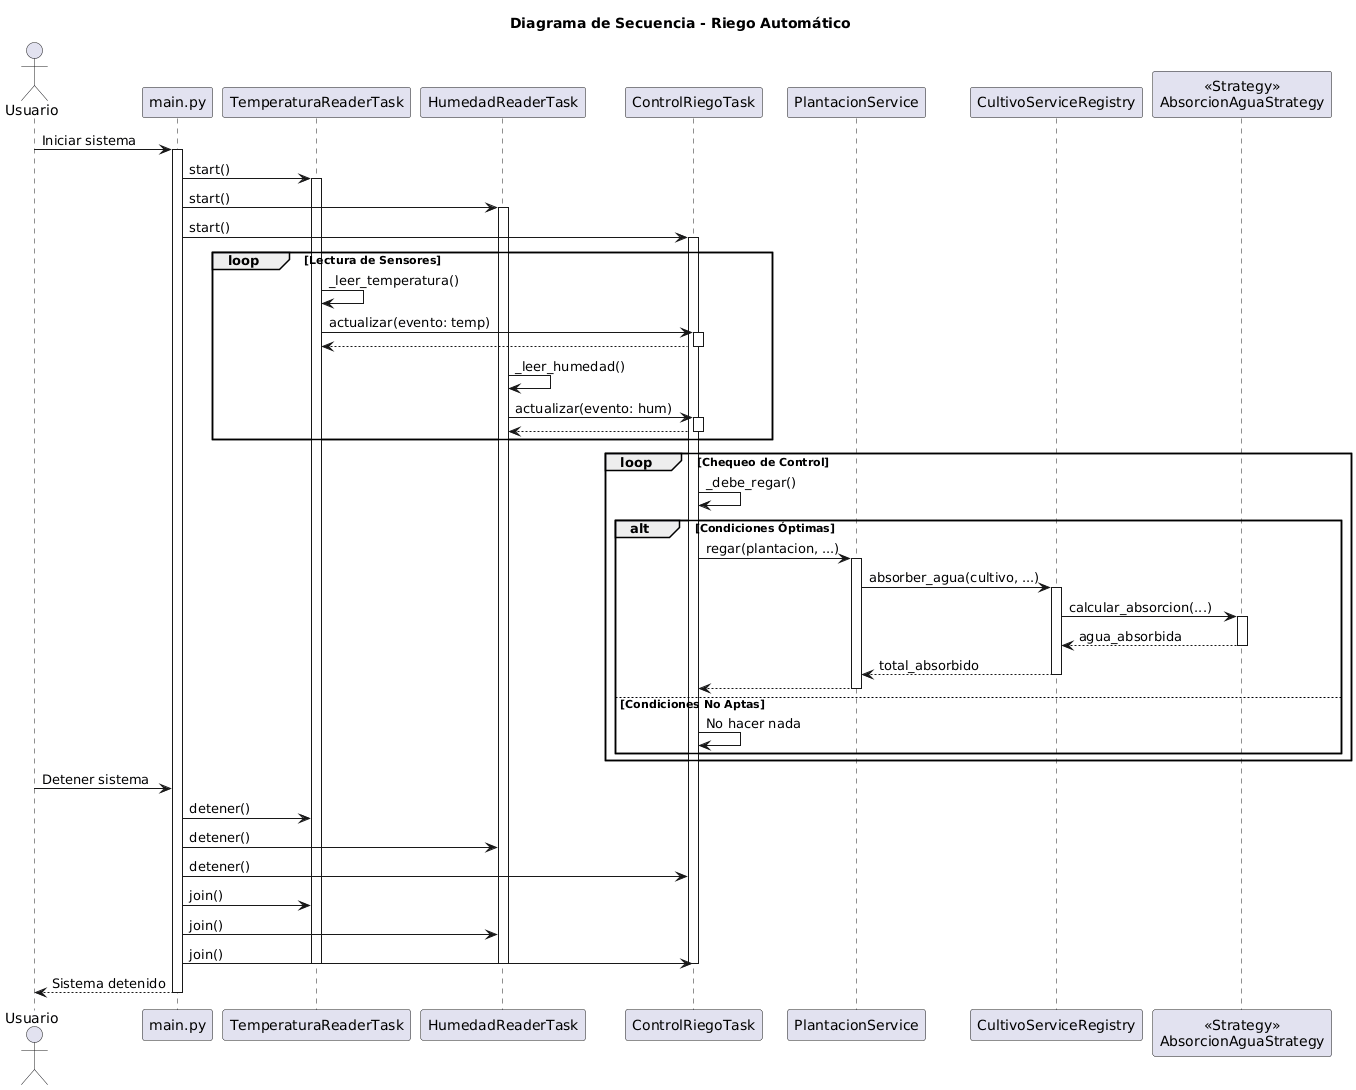

The diagram above was rendered by PlantUML. Its source (embedded in the PNG):
@startuml
title Diagrama de Secuencia - Riego Automático

actor Usuario

participant main as "main.py"
participant TempTask as "TemperaturaReaderTask"
participant HumTask as "HumedadReaderTask"
participant ControlTask as "ControlRiegoTask"
participant PlantacionService
participant CultivoServiceRegistry as Registry
participant AbsorcionStrategy as "<<Strategy>>\nAbsorcionAguaStrategy"

Usuario -> main: Iniciar sistema
activate main

main -> TempTask: start()
activate TempTask
main -> HumTask: start()
activate HumTask
main -> ControlTask: start()
activate ControlTask

loop Lectura de Sensores
    TempTask -> TempTask: _leer_temperatura()
    TempTask -> ControlTask: actualizar(evento: temp)
    activate ControlTask
    ControlTask --> TempTask
    deactivate ControlTask
    
    HumTask -> HumTask: _leer_humedad()
    HumTask -> ControlTask: actualizar(evento: hum)
    activate ControlTask
    ControlTask --> HumTask
    deactivate ControlTask
end

loop Chequeo de Control
    ControlTask -> ControlTask: _debe_regar()
    alt Condiciones Óptimas
        ControlTask -> PlantacionService: regar(plantacion, ...)
        activate PlantacionService
        
        PlantacionService -> Registry: absorber_agua(cultivo, ...)
        activate Registry
        
        Registry -> AbsorcionStrategy: calcular_absorcion(...)
        activate AbsorcionStrategy
        AbsorcionStrategy --> Registry: agua_absorbida
        deactivate AbsorcionStrategy
        
        Registry --> PlantacionService: total_absorbido
        deactivate Registry
        
        PlantacionService --> ControlTask
        deactivate PlantacionService
    else Condiciones No Aptas
        ControlTask -> ControlTask: No hacer nada
    end
end

Usuario -> main: Detener sistema
main -> TempTask: detener()
main -> HumTask: detener()
main -> ControlTask: detener()

main -> TempTask: join()
main -> HumTask: join()
main -> ControlTask: join()

deactivate TempTask
deactivate HumTask
deactivate ControlTask

main --> Usuario: Sistema detenido
deactivate main
@enduml